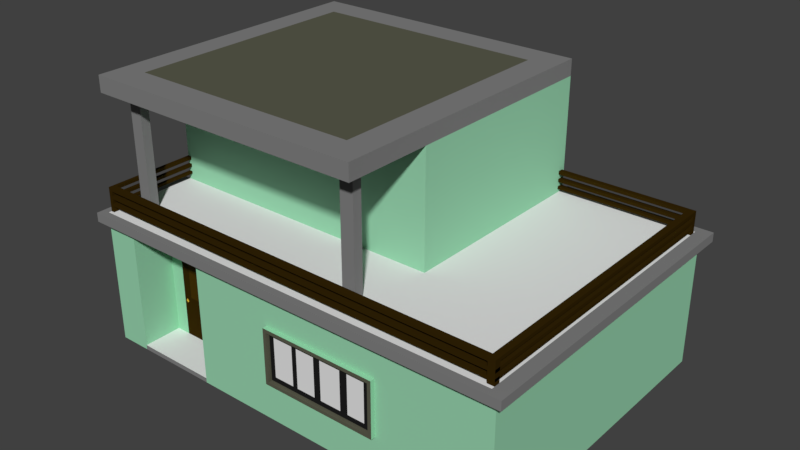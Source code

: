 # Source: building2.blend  (saved by Blender 2.78.0; exported with 4.5.12 LTS)
import bpy
from mathutils import Matrix  # noqa: F401  (used for matrix-valued properties, if any)

bpy.ops.wm.read_factory_settings(use_empty=True)
scene = bpy.context.scene
scene.name = 'Scene'

# ---- collections
col_collection_1 = bpy.data.collections.new('Collection 1'); scene.collection.children.link(col_collection_1)

# ---- materials (node trees are filled in below, after node groups)
mat_building2 = bpy.data.materials.new('Building2')
mat_building2.alpha_threshold = 0.0
mat_building2.use_transparent_shadow = False
mat_building2.diffuse_color = (0.315, 0.6654, 0.4293, 1.0)
mat_building2.roughness = 0.5
mat_building2.specular_intensity = 0.03125
mat_building2.line_color = (0.0, 0.0, 0.0, 1.0)
mat_grey = bpy.data.materials.new('Grey')
mat_grey.alpha_threshold = 0.0
mat_grey.use_transparent_shadow = False
mat_grey.diffuse_color = (0.2203, 0.2203, 0.2203, 1.0)
mat_grey.roughness = 0.5
mat_light_grey = bpy.data.materials.new('Light Grey')
mat_light_grey.alpha_threshold = 0.0
mat_light_grey.use_transparent_shadow = False
mat_light_grey.roughness = 0.5
mat_grey_roof = bpy.data.materials.new('Grey Roof')
mat_grey_roof.alpha_threshold = 0.0
mat_grey_roof.use_transparent_shadow = False
mat_grey_roof.diffuse_color = (0.1057, 0.1065, 0.07316, 1.0)
mat_grey_roof.roughness = 0.5
mat_grey_roof.specular_intensity = 0.0
mat_white = bpy.data.materials.new('White')
mat_white.alpha_threshold = 0.0
mat_white.use_transparent_shadow = False
mat_white.diffuse_color = (0.0331, 0.01764, 0.001821, 1.0)
mat_white.roughness = 0.5
mat_white.specular_intensity = 0.0
mat_black = bpy.data.materials.new('Black')
mat_black.alpha_threshold = 0.0
mat_black.use_transparent_shadow = False
mat_black.diffuse_color = (0.01341, 0.01341, 0.01341, 1.0)
mat_black.roughness = 0.5
mat_black.specular_intensity = 0.0
mat_door2 = bpy.data.materials.new('Door2')
mat_door2.alpha_threshold = 0.0
mat_door2.use_transparent_shadow = False
mat_door2.diffuse_color = (0.05497, 0.0282, 0.002367, 1.0)
mat_door2.roughness = 0.5
mat_door_handle = bpy.data.materials.new('Door handle')
mat_door_handle.alpha_threshold = 0.0
mat_door_handle.use_transparent_shadow = False
mat_door_handle.diffuse_color = (0.8, 0.4429, 0.04321, 1.0)
mat_door_handle.roughness = 0.5

# ---- material node trees

# ---- world
world_world = bpy.data.worlds.new('World'); scene.world = world_world
world_world.color = (0.05088, 0.05088, 0.05088)
world_world.use_sun_shadow = False
world_world.sun_shadow_jitter_overblur = 0.0
world_world.cycles.sampling_method = 'MANUAL'

# ---- meshes
me_cube = bpy.data.meshes.new('Cube')
me_cube.from_pydata([(5.171, 5.246, 0.09484), (5.171, -1.0, 0.09484), (-3.639, -1.0, 0.09484), (-3.639, 5.246, 0.09484), (5.171, 5.246, 2.839), (5.171, -1.0, 2.839), (-3.639, -1.0, 2.839), (-3.639, 5.246, 2.839), (2.284, 5.246, 0.09484), (2.284, -1.0, 0.09484), (2.284, 5.246, 2.839), (2.284, -1.0, 2.839), (5.171, 0.9736, 0.09484), (-3.639, 0.9736, 0.09484), (5.171, 0.9736, 2.839), (-3.639, 0.9736, 2.839), (2.284, 0.9736, 0.09484), (-3.639, 5.246, 5.479), (2.284, 5.246, 5.479), (-3.639, 0.9736, 5.479), (2.284, 0.9736, 5.479), (5.171, 0.9746, 2.839), (2.284, 0.9746, 2.839), (-3.639, 0.9746, 2.839), (-3.639, 0.9736, 5.146), (2.284, 5.246, 5.146), (-3.639, 5.246, 5.146), (2.284, 0.9737, 5.146), (-3.639, 0.9737, 5.146), (2.284, 5.246, 5.298), (-3.639, 0.9736, 5.298), (-3.639, 5.246, 5.298), (2.284, 0.9737, 5.298), (-3.639, 0.9737, 5.298), (2.284, -0.8378, 5.296), (2.284, -0.8377, 5.145), (-3.639, -0.8378, 5.296), (-3.639, -0.8377, 5.145), (1.988, 5.246, 5.479), (1.988, 0.9736, 5.479), (1.988, 0.9737, 5.146), (1.988, 5.246, 5.146), (1.988, 0.9737, 5.298), (1.988, 5.246, 5.298), (1.988, -0.8377, 5.145), (1.988, -0.8378, 5.296), (1.712, 5.246, 5.479), (1.712, 0.9737, 5.146), (1.712, 0.9737, 5.298), (1.712, -0.8377, 5.145), (1.712, -0.8378, 5.296), (1.712, 0.9736, 5.479), (1.712, 5.246, 5.146), (1.712, 5.246, 5.298), (-3.639, -0.4331, 5.145), (-3.639, -0.4332, 5.296), (2.284, -0.4331, 5.145), (2.284, -0.4332, 5.296), (1.988, -0.4331, 5.145), (1.712, -0.4331, 5.145), (-3.639, -0.243, 5.297), (-3.639, -0.243, 5.145), (2.284, -0.243, 5.145), (2.284, -0.243, 5.297), (1.988, -0.243, 5.145), (1.712, -0.243, 5.145), (-3.375, 5.246, 5.479), (-3.375, 0.9737, 5.146), (-3.375, 0.9737, 5.298), (-3.375, -0.8377, 5.145), (-3.375, -0.8378, 5.296), (-3.375, 0.9736, 5.479), (-3.375, 5.246, 5.146), (-3.375, 5.246, 5.298), (-3.375, -0.4331, 5.145), (-3.375, -0.243, 5.145), (-3.111, 0.9736, 5.479), (-3.111, 5.246, 5.146), (-3.111, 5.246, 5.298), (-3.111, 5.246, 5.479), (-3.111, 0.9737, 5.146), (-3.111, 0.9737, 5.298), (-3.111, -0.8377, 5.145), (-3.111, -0.8378, 5.296), (-3.111, -0.4331, 5.145), (-3.111, -0.243, 5.145), (1.988, -0.243, 5.145), (1.988, -0.4331, 5.145), (1.712, -0.243, 5.145), (1.712, -0.4331, 5.145), (-3.111, -0.4331, 5.145), (-3.375, -0.4331, 5.145), (-3.111, -0.243, 5.145), (-3.375, -0.243, 5.145), (1.988, -0.241, 2.515), (1.988, -0.4312, 2.515), (1.712, -0.241, 2.515), (1.712, -0.4312, 2.515), (-3.111, -0.4312, 2.515), (-3.375, -0.4312, 2.515), (-3.111, -0.241, 2.515), (-3.375, -0.241, 2.515), (5.081, 5.246, 0.09484), (5.081, -1.0, 0.09484), (5.081, 5.246, 2.839), (5.081, -1.0, 2.839), (5.081, 0.9736, 0.09484), (5.081, 0.9746, 2.839), (4.944, 5.246, 0.09484), (4.944, -1.0, 0.09484), (4.944, 5.246, 2.839), (4.944, -1.0, 2.839), (4.944, 0.9736, 0.09484), (4.944, 0.9746, 2.839), (4.944, 5.177, 2.839), (5.081, 5.177, 2.839), (5.081, 5.066, 2.839), (4.944, 5.066, 2.839), (4.944, 5.177, 3.283), (5.081, 5.177, 3.283), (5.081, 5.066, 3.283), (4.944, 5.066, 3.283), (5.081, 5.066, 3.215), (4.944, 5.066, 3.215), (4.944, 5.066, 3.12), (5.081, 5.066, 3.12), (5.081, 5.066, 3.058), (4.944, 5.066, 3.058), (5.081, 5.066, 2.962), (4.944, 5.066, 2.962), (5.081, 5.066, 2.909), (4.944, 5.066, 2.909), (5.081, -0.9355, 3.283), (4.944, -0.9355, 3.283), (4.943, -0.9355, 3.215), (5.081, -0.9355, 3.215), (4.944, -0.935, 3.058), (4.944, -0.935, 3.12), (5.081, -0.935, 3.12), (5.081, -0.935, 3.058), (4.944, -0.935, 2.909), (4.944, -0.935, 2.962), (5.081, -0.935, 2.962), (5.081, -0.935, 2.909), (4.943, -0.8166, 3.215), (4.944, -0.8166, 3.283), (5.081, -0.8166, 3.283), (5.081, -0.8166, 3.215), (5.081, -0.9355, 2.827), (4.943, -0.9355, 2.827), (4.943, -0.8166, 2.827), (5.081, -0.8166, 2.827), (4.944, -0.8166, 3.283), (5.081, -0.8166, 3.215), (4.944, -0.8166, 3.215), (5.081, -0.8166, 3.283), (5.081, -0.8168, 3.12), (5.081, -0.8168, 3.058), (4.944, -0.8168, 3.058), (4.944, -0.8168, 3.12), (4.944, -0.8186, 2.909), (4.944, -0.8186, 2.962), (5.081, -0.8186, 2.909), (5.081, -0.8186, 2.962), (4.944, -0.935, 3.058), (4.944, -0.935, 3.12), (4.944, -0.935, 2.909), (4.944, -0.935, 2.962), (4.944, -0.8168, 3.058), (4.944, -0.8186, 2.909), (4.944, -0.8168, 3.12), (4.944, -0.8186, 2.962), (4.905, -0.935, 3.058), (4.905, -0.935, 3.12), (4.905, -0.935, 2.909), (4.905, -0.935, 2.962), (4.905, -0.8168, 3.058), (4.905, -0.8186, 2.909), (4.905, -0.8168, 3.12), (4.905, -0.8186, 2.962), (4.943, -0.9355, 3.215), (4.944, -0.9355, 3.283), (4.943, -0.8166, 3.215), (4.944, -0.8166, 3.283), (4.905, -0.9355, 3.216), (4.906, -0.9355, 3.284), (4.905, -0.8166, 3.216), (4.906, -0.8166, 3.284), (-3.633, -0.935, 3.11), (-3.633, -0.935, 3.173), (-3.633, -0.935, 2.961), (-3.633, -0.935, 3.014), (-3.633, -0.8167, 3.11), (-3.633, -0.8186, 2.961), (-3.633, -0.8167, 3.173), (-3.633, -0.8186, 3.014), (-3.633, -0.9355, 3.268), (-3.632, -0.9355, 3.336), (-3.633, -0.8166, 3.268), (-3.632, -0.8166, 3.336), (-3.56, -0.8166, 3.335), (-3.56, -0.8166, 3.267), (-3.56, -0.8167, 3.11), (-3.56, -0.8167, 3.172), (-3.563, -0.8186, 3.013), (-3.563, -0.8186, 2.961), (-3.633, 1.029, 3.11), (-3.633, 1.029, 3.173), (-3.633, 1.027, 2.961), (-3.633, 1.027, 3.014), (-3.633, 1.029, 3.268), (-3.632, 1.029, 3.336), (-3.563, 1.027, 3.013), (-3.56, 1.029, 3.267), (-3.56, 1.029, 3.172), (-3.56, 1.029, 3.11), (-3.56, 1.029, 3.335), (-3.563, 1.027, 2.961), (-3.56, -0.9355, 3.267), (-3.636, -0.8166, 2.83), (-3.636, -0.9355, 2.83), (-3.562, -0.8166, 2.83), (-3.562, -0.9355, 2.83), (4.944, 5.177, 3.215), (4.944, 5.177, 3.121), (4.944, 5.177, 3.058), (4.944, 5.177, 2.962), (4.944, 5.177, 2.909), (2.135, 5.066, 3.283), (2.135, 5.177, 3.283), (2.135, 5.177, 3.215), (2.135, 5.066, 3.215), (2.135, 5.066, 3.058), (2.135, 5.066, 3.12), (2.135, 5.066, 2.909), (2.135, 5.066, 2.962), (2.135, 5.177, 3.058), (2.135, 5.177, 3.121), (2.135, 5.177, 2.909), (2.135, 5.177, 2.962), (5.171, 5.246, 2.654), (5.171, -1.0, 2.654), (-3.639, -1.0, 2.654), (-3.639, 5.246, 2.654), (2.284, 5.246, 2.654), (2.284, -1.0, 2.654), (-3.639, 0.9736, 2.654), (5.171, 0.9736, 2.654), (5.081, -1.0, 2.654), (5.081, 5.246, 2.654), (4.944, -1.0, 2.654), (4.944, 5.246, 2.654), (5.171, 5.246, 2.654), (5.171, 5.246, 2.839), (5.171, -1.0, 2.654), (5.171, -1.0, 2.839), (-3.639, -1.0, 2.654), (-3.639, -1.0, 2.839), (5.171, 0.9736, 2.839), (2.284, -1.0, 2.839), (4.944, 5.246, 2.839), (2.284, 5.246, 2.839), (4.944, -1.0, 2.839), (2.284, 5.246, 2.654), (-3.639, 0.9736, 2.839), (5.081, 5.246, 2.839), (5.081, -1.0, 2.839), (5.081, 5.246, 2.654), (4.944, 5.246, 2.654), (2.284, -1.0, 2.654), (-3.639, 0.9736, 2.654), (5.171, 0.9736, 2.654), (5.081, -1.0, 2.654), (4.944, -1.0, 2.654), (5.171, -1.0, 2.654), (5.171, -1.0, 2.839), (-3.639, -1.0, 2.654), (-3.639, -1.0, 2.839), (2.284, -1.0, 2.839), (4.944, -1.0, 2.839), (5.081, -1.0, 2.839), (2.284, -1.0, 2.654), (5.081, -1.0, 2.654), (4.944, -1.0, 2.654), (5.171, -1.15, 2.654), (5.171, -1.15, 2.839), (-3.639, -1.15, 2.654), (-3.639, -1.15, 2.839), (2.284, -1.15, 2.839), (4.944, -1.15, 2.839), (5.081, -1.15, 2.839), (2.284, -1.15, 2.654), (5.081, -1.15, 2.654), (4.944, -1.15, 2.654), (-3.794, -1.0, 2.654), (-3.794, -1.0, 2.839), (-3.794, -1.15, 2.839), (-3.794, -1.15, 2.654), (-3.639, -1.0, 2.654), (-3.639, -1.0, 2.839), (-3.639, 0.9736, 2.839), (-3.639, 0.9736, 2.654), (-3.794, -1.0, 2.654), (-3.794, -1.0, 2.839), (-3.794, 0.9736, 2.839), (-3.794, 0.9736, 2.654), (-3.794, -1.0, 2.654), (-3.794, -1.0, 2.839), (-3.794, 0.9736, 2.839), (-3.794, 0.9736, 2.654), (5.353, 5.246, 2.654), (5.353, 5.246, 2.839), (5.353, -1.0, 2.654), (5.353, -1.0, 2.839), (5.353, 0.9736, 2.839), (5.353, 0.9736, 2.654), (5.353, -1.0, 2.654), (5.353, -1.0, 2.839), (5.353, -1.15, 2.654), (5.353, -1.15, 2.839), (5.171, 5.43, 2.654), (5.171, 5.43, 2.839), (4.944, 5.43, 2.839), (2.284, 5.43, 2.839), (2.284, 5.43, 2.654), (5.081, 5.43, 2.839), (5.081, 5.43, 2.654), (4.944, 5.43, 2.654), (5.353, 5.43, 2.654), (5.353, 5.43, 2.839), (-2.97, 5.246, 0.09484), (-2.97, -0.1949, 0.09484), (-2.97, -1.0, 2.839), (-2.97, 0.9736, 0.09484), (-2.97, 5.246, 2.654), (-2.97, -0.1949, 2.654), (-2.97, -1.0, 2.839), (-2.97, -1.0, 2.654), (-2.97, -1.0, 2.839), (-2.97, -1.0, 2.654), (-2.97, -1.15, 2.839), (-2.97, -1.15, 2.654), (-1.248, 5.246, 0.09484), (-1.248, -0.1949, 0.09484), (-1.248, -1.0, 2.839), (-1.248, 0.9736, 0.09484), (-1.248, 5.246, 2.654), (-1.248, -0.1949, 2.654), (-1.248, -1.0, 2.839), (-1.248, -1.0, 2.654), (-1.248, -1.0, 2.839), (-1.248, -1.0, 2.654), (-1.248, -1.15, 2.839), (-1.248, -1.15, 2.654), (-1.248, -1.0, 0.09484), (-2.97, -1.0, 0.09484), (-1.248, -1.0, 2.654), (-2.97, -1.0, 2.654), (2.284, -1.0, 2.285), (-3.639, 0.9736, 2.285), (5.171, 0.9736, 2.285), (5.081, -1.0, 2.285), (4.944, -1.0, 2.285), (5.171, 5.246, 2.285), (5.171, -1.0, 2.285), (-3.639, -1.0, 2.285), (-3.639, 5.246, 2.285), (2.284, 5.246, 2.285), (5.081, 5.246, 2.285), (4.944, 5.246, 2.285), (-2.97, -1.0, 2.285), (-2.97, 5.246, 2.285), (-1.248, 5.246, 2.285), (-1.248, -1.0, 2.285), (-2.97, -0.1949, 2.285), (-1.248, -0.1949, 2.285), (-2.669, 5.246, 0.09484), (-2.669, -1.0, 0.09484), (-2.669, -1.0, 2.839), (-2.669, 0.9736, 0.09484), (-2.669, 5.246, 2.654), (-2.669, -1.0, 2.654), (-2.669, -1.0, 2.839), (-2.669, -1.0, 2.654), (-2.669, -1.0, 2.839), (-2.669, -1.0, 2.654), (-2.669, -1.15, 2.839), (-2.669, -1.15, 2.654), (-2.669, -0.1949, 0.09484), (-2.669, -0.1949, 2.654), (-2.669, 5.246, 2.285), (-2.669, -0.1949, 2.285), (-1.535, 5.246, 0.09484), (-1.535, -1.0, 0.09484), (-1.535, -1.0, 2.839), (-1.535, 0.9736, 0.09484), (-1.535, 5.246, 2.654), (-1.535, -1.0, 2.654), (-1.535, -1.0, 2.839), (-1.535, -1.0, 2.654), (-1.535, -1.0, 2.839), (-1.535, -1.0, 2.654), (-1.535, -1.15, 2.839), (-1.535, -1.15, 2.654), (-1.535, -0.1949, 0.09484), (-1.535, -0.1949, 2.654), (-1.535, 5.246, 2.285), (-1.535, -0.1949, 2.285), (-3.639, 4.666, 0.09484), (-3.639, 4.666, 2.839), (2.284, 4.666, 0.09484), (5.171, 4.666, 0.09484), (5.171, 4.666, 2.839), (-3.639, 4.666, 5.479), (2.284, 4.666, 5.479), (2.284, 4.666, 5.146), (-3.639, 4.666, 5.146), (2.284, 4.666, 5.298), (-3.639, 4.666, 5.298), (1.988, 4.666, 5.479), (1.712, 4.666, 5.479), (-3.375, 4.666, 5.479), (-3.111, 4.666, 5.479), (5.081, 4.666, 0.09484), (4.944, 4.666, 0.09484), (5.171, 4.666, 2.654), (-3.639, 4.666, 2.654), (5.171, 4.666, 2.839), (5.171, 4.666, 2.654), (5.353, 4.666, 2.839), (5.353, 4.666, 2.654), (-2.97, 4.666, 0.09484), (-1.248, 4.666, 0.09484), (-3.639, 4.666, 2.285), (5.171, 4.666, 2.285), (-2.669, 4.666, 0.09484), (-1.535, 4.666, 0.09484), (-3.375, 0.9735, 5.48), (-3.639, 0.9735, 5.48), (-3.375, -0.8379, 5.479), (-3.639, -0.8379, 5.479), (-3.639, -0.2432, 5.479), (2.284, -0.4333, 5.479), (2.284, -0.8379, 5.479), (2.284, 0.9735, 5.48), (1.988, 0.9735, 5.48), (1.988, -0.8379, 5.479), (1.988, -0.4333, 5.479), (1.712, 0.9735, 5.48), (1.712, -0.8379, 5.479), (1.712, -0.4333, 5.479), (-3.639, -0.4333, 5.479), (2.284, -0.2432, 5.479), (1.988, -0.2432, 5.479), (1.712, -0.2432, 5.479), (-3.111, -0.4333, 5.479), (-3.111, -0.2432, 5.479), (-3.111, 0.9735, 5.48), (-3.111, -0.8379, 5.479), (-3.375, -0.4333, 5.479), (-3.375, -0.2432, 5.479), (-2.669, -1.0, 0.188), (-2.97, -1.0, 0.188), (-2.669, -0.1949, 0.188), (-2.97, -0.1949, 0.188), (-1.248, -1.0, 0.188), (-1.248, -0.1949, 0.188), (-1.535, -1.0, 0.188), (-1.535, 0.9736, 0.188), (-2.669, 0.9736, 0.188), (-1.535, -0.1949, 0.188), (2.284, -1.0, 2.018), (-3.639, 0.9736, 2.018), (5.171, 0.9736, 2.018), (5.081, -1.0, 2.018), (4.944, -1.0, 2.018), (-2.97, -1.0, 2.018), (-1.248, -1.0, 2.018), (-2.97, -0.1949, 2.018), (-1.248, -0.1949, 2.018), (5.171, 5.246, 2.018), (5.171, -1.0, 2.018), (-3.639, -1.0, 2.018), (-3.639, 5.246, 2.018), (2.284, 5.246, 2.018), (5.081, 5.246, 2.018), (4.944, 5.246, 2.018), (-2.97, 5.246, 2.018), (-1.248, 5.246, 2.018), (-2.669, -0.1949, 2.018), (-2.669, 5.246, 2.018), (-1.535, 5.246, 2.018), (-1.535, -0.1949, 2.018), (5.171, 4.666, 2.018), (-3.639, 4.666, 2.018), (0.4711, 5.246, 0.09484), (0.4711, -1.0, 0.09484), (0.4711, -1.0, 2.839), (0.4711, 0.9736, 0.09484), (0.4711, 5.246, 2.654), (0.4711, -1.0, 2.654), (0.4711, -1.0, 2.839), (0.4711, -1.0, 2.654), (0.4711, -1.0, 2.839), (0.4711, -1.0, 2.654), (0.4711, -1.15, 2.839), (0.4711, -1.15, 2.654), (0.4711, -1.0, 2.285), (0.4711, 5.246, 2.285), (0.4711, 4.666, 0.09484), (0.4711, -1.0, 2.018), (0.4711, 5.246, 2.018), (2.871, 5.246, 0.09484), (2.871, -1.0, 0.09484), (2.871, 5.246, 2.839), (2.871, -1.0, 2.839), (2.871, 0.9736, 0.09484), (2.871, 0.9746, 2.839), (2.871, -1.0, 2.654), (2.871, 5.246, 2.654), (2.871, 5.246, 2.839), (2.871, -1.0, 2.839), (2.871, -1.0, 2.654), (2.871, 5.246, 2.654), (2.871, -1.0, 2.839), (2.871, -1.0, 2.654), (2.871, -1.15, 2.839), (2.871, -1.15, 2.654), (2.871, 5.43, 2.839), (2.871, 5.43, 2.654), (2.871, -1.0, 2.285), (2.871, 5.246, 2.285), (2.871, 4.666, 0.09484), (2.871, -1.0, 2.018), (2.871, 5.246, 2.018), (2.284, -1.0, 0.8828), (-3.639, 0.9736, 0.8828), (5.171, 0.9736, 0.8828), (5.081, -1.0, 0.8828), (4.944, -1.0, 0.8828), (-2.97, -1.0, 0.8828), (-1.248, -1.0, 0.8828), (-2.97, -0.1949, 0.8828), (-1.248, -0.1949, 0.8828), (-2.669, -0.1949, 0.8828), (-1.535, -0.1949, 0.8828), (5.171, 4.666, 0.8828), (-3.639, 4.666, 0.8828), (5.171, 5.246, 0.8828), (5.171, -1.0, 0.8828), (-3.639, -1.0, 0.8828), (-3.639, 5.246, 0.8828), (2.284, 5.246, 0.8828), (5.081, 5.246, 0.8828), (4.944, 5.246, 0.8828), (-2.97, 5.246, 0.8828), (-1.248, 5.246, 0.8828), (-2.669, 5.246, 0.8828), (-1.535, 5.246, 0.8828), (0.4711, -1.0, 0.8828), (0.4711, 5.246, 0.8828), (2.871, -1.0, 0.8828), (2.871, 5.246, 0.8828), (0.4711, -1.0, 1.946), (2.284, -1.0, 1.946), (2.871, -1.0, 1.946), (2.795, -1.0, 0.8828), (2.795, -1.0, 2.018), (2.795, -1.0, 1.946), (2.795, -1.0, 0.9466), (0.4711, -1.0, 0.9466), (2.284, -1.0, 0.9466), (2.871, -1.0, 0.9466), (0.5329, -1.0, 2.018), (0.5329, -1.0, 0.9466), (0.5329, -1.0, 1.946), (0.5329, -1.0, 0.8828), (2.795, -1.088, 2.018), (2.284, -1.088, 2.018), (0.5329, -1.088, 2.018), (0.4711, -1.088, 2.018), (2.284, -1.088, 0.9466), (2.284, -1.088, 0.8828), (0.4711, -1.088, 0.9466), (0.4711, -1.088, 0.8828), (2.871, -1.088, 0.9466), (2.871, -1.088, 0.8828), (0.5329, -1.088, 0.8828), (2.795, -1.088, 0.8828), (0.4711, -1.088, 1.946), (2.284, -1.088, 1.946), (2.871, -1.088, 2.018), (2.871, -1.088, 1.946), (0.5329, -1.088, 1.946), (2.795, -1.088, 1.946), (2.795, -1.088, 0.9466), (0.5329, -1.088, 0.9466), (2.284, -1.0, 1.847), (0.5329, -1.0, 1.847), (2.795, -1.0, 1.847), (2.284, -1.0, 1.046), (0.5329, -1.0, 1.046), (2.795, -1.0, 1.046), (0.6318, -1.0, 1.847), (0.6318, -1.0, 1.046), (0.6318, -1.0, 0.9466), (0.6318, -1.0, 1.946), (1.05, -1.0, 1.847), (1.05, -1.0, 1.046), (1.153, -1.0, 1.847), (1.153, -1.0, 1.046), (1.546, -1.0, 1.847), (1.546, -1.0, 1.046), (1.687, -1.0, 1.847), (1.687, -1.0, 1.046), (2.126, -1.0, 1.847), (2.126, -1.0, 1.046), (2.647, -1.0, 1.046), (2.647, -1.0, 1.847), (-2.543, -0.1949, 2.018), (-2.543, -0.1949, 0.8828), (-2.64, -0.1949, 0.9566), (-2.603, -0.1949, 1.007), (-2.562, -0.1949, 0.9601), (-2.598, -0.1949, 0.9183), (-1.691, -0.1949, 0.8828), (-1.691, -0.1949, 2.018), (-2.487, -0.1949, 1.937), (-1.747, -0.1949, 1.937), (-2.487, -0.1949, 1.06), (-1.747, -0.1949, 1.06), (-2.184, -0.1949, 1.937), (-2.184, -0.1949, 1.06), (-2.063, -0.1949, 1.937), (-2.063, -0.1949, 1.06)], [], [(333, 355, 2, 13), (244, 10, 261, 263), (6, 15, 264, 257), (426, 409, 7, 243), (555, 330, 3, 551), (562, 512, 8, 552), (14, 5, 255, 258), (516, 513, 9, 16), (532, 516, 16, 410), (249, 251, 268, 267), (515, 11, 259, 521), (431, 333, 13, 408), (421, 413, 19, 71), (418, 30, 19, 413), (73, 31, 17, 66), (107, 105, 5, 21), (23, 22, 10, 7), (6, 332, 378, 394, 344, 497, 11, 22, 23), (104, 115, 116, 107, 21, 4), (417, 414, 20, 32), (42, 32, 20, 39), (23, 22, 27, 40, 47, 80, 67, 28), (10, 25, 415, 27, 22), (10, 7, 26, 72, 77, 52, 41, 25), (409, 15, 24, 416), (55, 54, 37, 36), (415, 417, 32, 27), (72, 26, 31, 73), (416, 24, 30, 418), (44, 35, 34, 45), (58, 56, 35, 44), (56, 57, 34, 35), (70, 83, 458, 439), (34, 57, 442, 443), (59, 58, 44, 49), (49, 44, 45, 50), (25, 41, 43, 29), (48, 42, 39, 51), (29, 43, 38, 18), (414, 419, 39, 20), (81, 48, 51, 76), (82, 49, 50, 83), (84, 59, 49, 82), (83, 50, 449, 458), (41, 52, 53, 43), (43, 53, 46, 38), (419, 420, 51, 39), (81, 68, 437, 457), (85, 65, 59, 84), (75, 85, 92, 93), (63, 32, 444, 452), (33, 60, 441, 438), (62, 63, 57, 56), (64, 62, 56, 58), (60, 61, 54, 55), (33, 28, 61, 60), (40, 27, 62, 64), (27, 32, 63, 62), (50, 45, 446, 449), (32, 42, 445, 444), (47, 40, 64, 65), (80, 47, 65, 85), (57, 63, 452, 442), (28, 67, 75, 61), (48, 81, 457, 448), (68, 33, 438, 437), (61, 75, 74, 54), (54, 74, 69, 37), (37, 69, 70, 36), (33, 68, 71, 19), (36, 70, 439, 440), (77, 72, 73, 78), (78, 73, 66, 79), (422, 421, 71, 76), (420, 422, 76, 51), (53, 78, 79, 46), (52, 77, 78, 53), (42, 48, 448, 445), (60, 55, 451, 441), (55, 36, 440, 451), (67, 80, 85, 75), (74, 75, 93, 91), (74, 84, 82, 69), (69, 82, 83, 70), (68, 81, 76, 71), (86, 87, 95, 94), (87, 89, 97, 95), (58, 59, 89, 87), (85, 84, 90, 92), (59, 65, 88, 89), (84, 74, 91, 90), (65, 64, 86, 88), (64, 58, 87, 86), (96, 94, 95, 97), (101, 100, 98, 99), (92, 90, 98, 100), (93, 92, 100, 101), (88, 86, 94, 96), (89, 88, 96, 97), (91, 93, 101, 99), (90, 91, 99, 98), (110, 114, 115, 104), (113, 111, 105, 107), (411, 12, 106, 423), (12, 1, 103, 106), (519, 244, 263, 523), (548, 0, 102, 553), (517, 515, 111, 113), (514, 517, 113, 117, 114, 110), (423, 106, 112, 424), (106, 103, 109, 112), (412, 14, 258, 427), (553, 102, 108, 554), (119, 118, 121, 120), (116, 115, 119, 120, 122, 125, 126, 128, 130), (116, 117, 113, 107), (115, 114, 227, 226, 225, 224, 223, 118, 119), (114, 117, 131, 227), (117, 116, 130, 131), (161, 160, 169, 171), (124, 125, 122, 123), (157, 156, 138, 139), (129, 128, 126, 127), (133, 145, 183, 181), (134, 135, 132, 133), (136, 139, 138, 137), (140, 143, 142, 141), (158, 136, 164, 168), (147, 146, 132, 135), (160, 162, 143, 140), (163, 161, 141, 142), (158, 157, 139, 136), (156, 159, 137, 138), (162, 163, 142, 143), (146, 145, 133, 132), (147, 135, 148, 151), (154, 153, 147, 144), (155, 152, 145, 146), (153, 155, 146, 147), (152, 154, 144, 145), (150, 151, 148, 149), (135, 134, 149, 148), (134, 144, 150, 149), (144, 147, 151, 150), (121, 123, 154, 152), (122, 120, 155, 153), (120, 121, 152, 155), (123, 122, 153, 154), (125, 124, 159, 156), (127, 126, 157, 158), (126, 125, 156, 157), (124, 127, 158, 159), (130, 128, 163, 162), (128, 129, 161, 163), (131, 130, 162, 160), (129, 131, 160, 161), (170, 168, 176, 178), (171, 169, 177, 179), (140, 141, 167, 166), (136, 137, 165, 164), (141, 161, 171, 167), (159, 158, 168, 170), (137, 159, 170, 165), (160, 140, 166, 169), (187, 186, 201, 200), (177, 174, 190, 193, 205), (169, 166, 174, 177), (166, 167, 175, 174), (167, 171, 179, 175), (165, 170, 178, 173), (168, 164, 172, 176), (164, 165, 173, 172), (181, 183, 187, 185), (134, 133, 181, 180), (144, 134, 180, 182), (145, 144, 182, 183), (175, 179, 204, 195, 191), (180, 181, 185, 184), (183, 182, 186, 187), (182, 180, 184, 186), (194, 192, 188, 189), (195, 193, 190, 191), (199, 198, 196, 197), (172, 173, 189, 188), (179, 177, 205, 204), (184, 185, 197, 196, 218), (173, 178, 203, 194, 189), (174, 175, 191, 190), (186, 184, 218, 201), (178, 176, 202, 203), (176, 172, 188, 192, 202), (185, 187, 200, 199, 197), (216, 213, 210, 211), (194, 203, 214, 207), (192, 194, 207, 206), (204, 205, 217, 212), (214, 215, 206, 207), (212, 217, 208, 209), (203, 202, 215, 214), (195, 204, 212, 209), (200, 201, 213, 216), (201, 198, 210, 213), (202, 192, 206, 215), (193, 195, 209, 208), (199, 200, 216, 211), (205, 193, 208, 217), (198, 199, 211, 210), (221, 222, 220, 219), (201, 218, 222, 221), (218, 196, 220, 222), (196, 198, 219, 220), (198, 201, 221, 219), (230, 231, 228, 229), (227, 131, 234, 238), (224, 124, 123, 223), (224, 225, 236, 237), (226, 129, 127, 225), (121, 118, 229, 228), (236, 232, 233, 237), (238, 234, 235, 239), (123, 121, 228, 231), (226, 227, 238, 239), (127, 124, 233, 232), (131, 129, 235, 234), (124, 224, 237, 233), (129, 226, 239, 235), (223, 123, 231, 230), (118, 223, 230, 229), (225, 127, 232, 236), (5, 105, 266, 255), (361, 248, 250, 362), (514, 110, 260, 520), (364, 241, 248, 361), (434, 425, 247, 360), (365, 242, 246, 359), (530, 518, 245, 358), (518, 250, 273, 522), (10, 244, 499, 346, 396, 380, 334, 243, 7), (433, 426, 243, 366), (370, 357, 242, 365), (360, 247, 241, 364), (254, 271, 315, 312), (522, 273, 283, 525), (521, 259, 278, 524), (264, 270, 301, 300), (285, 284, 318, 319), (257, 256, 276, 277), (502, 269, 281, 504), (265, 253, 321, 325), (260, 265, 325, 322), (252, 267, 326, 320), (250, 248, 272, 273), (15, 246, 270, 264), (240, 249, 267, 252), (332, 6, 257, 336), (110, 104, 265, 260), (500, 245, 269, 502), (248, 241, 254, 272), (105, 111, 262, 266), (241, 247, 271, 254), (425, 240, 252, 428), (246, 242, 256, 270), (104, 4, 253, 265), (282, 274, 284, 292), (524, 278, 288, 526), (283, 282, 292, 293), (338, 277, 287, 340), (272, 254, 274, 282), (266, 262, 279, 280), (336, 257, 277, 338), (255, 266, 280, 275), (254, 255, 275, 274), (273, 272, 282, 283), (341, 340, 287, 286), (527, 526, 288, 291), (284, 285, 290, 292), (292, 290, 289, 293), (275, 285, 319, 317), (275, 280, 290, 285), (525, 283, 293, 527), (286, 287, 296, 297), (280, 279, 289, 290), (504, 281, 291, 506), (295, 294, 297, 296), (287, 277, 295, 296), (276, 286, 297, 294), (277, 276, 294, 295), (300, 301, 305, 304), (270, 256, 298, 301), (256, 257, 299, 298), (257, 264, 300, 299), (305, 302, 306, 309), (298, 299, 303, 302), (301, 298, 302, 305), (299, 300, 304, 303), (306, 307, 308, 309), (303, 304, 308, 307), (304, 305, 309, 308), (302, 303, 307, 306), (315, 314, 313, 312), (430, 429, 314, 315), (316, 317, 319, 318), (258, 255, 313, 314), (274, 275, 317, 316), (310, 252, 320, 328), (284, 274, 316, 318), (255, 254, 312, 313), (428, 252, 310, 430), (427, 258, 314, 429), (325, 326, 327, 322), (321, 320, 326, 325), (528, 529, 324, 323), (320, 321, 329, 328), (263, 261, 323, 324), (311, 310, 328, 329), (267, 268, 327, 326), (523, 263, 324, 529), (253, 311, 329, 321), (520, 260, 322, 528), (276, 339, 341, 286), (387, 386, 340, 341), (382, 336, 338, 384), (384, 338, 340, 386), (242, 357, 337, 256), (378, 332, 336, 382), (256, 337, 339, 276), (391, 389, 335, 374), (435, 379, 333, 431), (557, 376, 330, 555), (379, 377, 355, 333), (498, 496, 354, 345), (560, 495, 342, 556), (509, 498, 345, 432), (507, 500, 356, 373), (497, 344, 348, 501), (503, 350, 352, 505), (501, 348, 350, 503), (506, 505, 352, 353), (401, 351, 353, 403), (397, 356, 349, 399), (399, 349, 351, 401), (377, 388, 463, 461), (405, 347, 356, 397), (374, 335, 357, 370), (543, 343, 354, 541), (347, 375, 373, 356), (478, 374, 370, 476), (510, 507, 373, 477), (499, 508, 372, 346), (380, 390, 371, 334), (489, 391, 374, 478), (473, 360, 364, 481), (476, 370, 365, 482), (494, 433, 366, 483), (533, 530, 358, 471, 567), (482, 365, 359, 472), (493, 434, 360, 473), (481, 364, 361, 474), (474, 361, 362, 475), (249, 368, 369, 251), (240, 363, 368, 249), (519, 531, 367, 244), (334, 371, 366, 243), (492, 407, 391, 489, 619, 626), (396, 406, 390, 380), (335, 389, 381, 357), (404, 388, 377, 393), (337, 383, 385, 339), (357, 381, 383, 337), (339, 385, 387, 341), (331, 355, 462, 464), (558, 392, 376, 557), (436, 395, 379, 435), (407, 405, 389, 391), (394, 378, 382, 398), (400, 384, 386, 402), (398, 382, 384, 400), (403, 402, 386, 387), (353, 352, 402, 403), (348, 398, 400, 350), (350, 400, 402, 352), (344, 394, 398, 348), (375, 347, 405, 407), (432, 345, 395, 436), (556, 342, 392, 558), (345, 354, 393, 395), (393, 354, 465, 467), (346, 372, 406, 396), (479, 375, 407, 492), (389, 405, 397, 381), (383, 399, 401, 385), (381, 397, 399, 383), (385, 401, 403, 387), (342, 432, 436, 392), (392, 436, 435, 376), (480, 363, 434, 493), (472, 359, 433, 494), (495, 509, 432, 342), (376, 435, 431, 330), (253, 427, 429, 311), (271, 428, 430, 315), (310, 311, 429, 430), (247, 425, 428, 271), (359, 246, 426, 433), (363, 240, 425, 434), (4, 412, 427, 253), (102, 423, 424, 108), (0, 411, 423, 102), (46, 79, 422, 420), (79, 66, 421, 422), (38, 46, 420, 419), (18, 38, 419, 414), (26, 416, 418, 31), (25, 29, 417, 415), (7, 409, 416, 26), (29, 18, 414, 417), (31, 418, 413, 17), (66, 17, 413, 421), (330, 431, 408, 3), (512, 532, 410, 8), (246, 15, 409, 426), (459, 451, 440, 439), (442, 447, 446, 443), (447, 450, 449, 446), (453, 454, 450, 447), (452, 453, 447, 442), (460, 441, 451, 459), (437, 438, 441, 460), (444, 445, 453, 452), (445, 448, 454, 453), (457, 437, 460, 456), (456, 460, 459, 455), (455, 459, 439, 458), (450, 455, 458, 449), (454, 456, 455, 450), (448, 457, 456, 454), (45, 34, 443, 446), (463, 464, 462, 461), (468, 467, 461, 469), (466, 470, 467, 465), (343, 404, 470, 466), (377, 379, 469, 461), (355, 377, 461, 462), (395, 393, 467, 468), (379, 395, 468, 469), (388, 331, 464, 463), (404, 393, 467, 470), (354, 343, 466, 465), (393, 377, 461, 467), (536, 472, 494, 547), (548, 480, 493, 546), (543, 479, 492, 545), (372, 488, 491, 406), (406, 491, 490, 390), (545, 492, 626, 628, 630, 625), (538, 474, 475, 539), (549, 481, 474, 538), (546, 493, 473, 537), (550, 482, 472, 536), (567, 471, 578, 577), (547, 494, 483, 551), (540, 476, 482, 550), (537, 473, 481, 549), (544, 489, 478, 542), (559, 570, 563, 510, 477, 541), (542, 478, 476, 540), (375, 479, 477, 373), (508, 511, 488, 372), (390, 490, 487, 371), (368, 485, 486, 369), (363, 480, 485, 368), (531, 534, 484, 367), (371, 487, 483, 366), (367, 484, 511, 508), (574, 601, 598, 575, 593, 596), (8, 410, 509, 495), (244, 367, 508, 499), (471, 358, 507, 510, 573), (291, 288, 505, 506), (259, 501, 503, 278), (278, 503, 505, 288), (11, 497, 501, 259), (358, 245, 500, 507), (410, 16, 498, 509), (552, 8, 495, 560), (16, 9, 496, 498), (351, 504, 506, 353), (356, 500, 502, 349), (349, 502, 504, 351), (369, 486, 534, 531), (539, 475, 533, 565, 572, 561), (108, 424, 532, 512), (251, 369, 531, 519), (475, 362, 530, 533), (261, 520, 528, 323), (268, 523, 529, 327), (322, 327, 529, 528), (281, 525, 527, 291), (293, 289, 526, 527), (279, 524, 526, 289), (262, 521, 524, 279), (269, 522, 525, 281), (245, 518, 522, 269), (362, 250, 518, 530), (10, 514, 520, 261), (10, 22, 517, 514), (22, 11, 515, 517), (251, 519, 523, 268), (111, 515, 521, 262), (424, 112, 516, 532), (112, 109, 513, 516), (554, 108, 512, 562), (486, 554, 562, 534), (109, 539, 561, 513), (484, 552, 560, 511), (9, 535, 576, 559, 496), (331, 542, 540, 355), (496, 559, 541, 354), (388, 544, 542, 331), (12, 537, 549, 1), (355, 540, 550, 2), (408, 547, 551, 3), (513, 561, 566, 535, 9), (2, 550, 536, 13), (411, 546, 537, 12), (1, 549, 538, 103), (103, 538, 539, 109), (404, 545, 625, 620, 544, 388), (343, 543, 545, 404), (0, 548, 546, 411), (13, 536, 547, 408), (488, 556, 558, 491), (491, 558, 557, 490), (479, 543, 541, 477), (511, 560, 556, 488), (490, 557, 555, 487), (485, 553, 554, 486), (480, 548, 553, 485), (534, 562, 552, 484), (487, 555, 551, 483), (586, 585, 595, 588), (533, 567, 577, 591), (573, 510, 580, 579), (572, 565, 592, 585), (566, 561, 586, 588), (570, 559, 584, 583), (559, 576, 587, 584), (571, 569, 602, 617, 600), (535, 566, 588, 582), (575, 598, 603, 606), (563, 570, 583, 589), (582, 581, 596, 587), (589, 593, 579, 580), (590, 594, 577, 578), (577, 594, 592, 591), (588, 595, 581, 582), (583, 596, 593, 589), (595, 585, 592, 594), (579, 593, 590, 578), (587, 596, 583, 584), (561, 572, 585, 586), (564, 568, 594, 590), (576, 535, 582, 587), (510, 563, 589, 580), (569, 571, 581, 595), (565, 533, 591, 592), (471, 573, 579, 578), (568, 599, 602, 569, 595, 594), (575, 606, 564, 590, 593), (571, 605, 574, 596, 581), (597, 615, 616, 600), (597, 618, 599, 568, 564), (600, 617, 618, 597), (600, 616, 614, 612, 610, 608, 604, 605, 571), (606, 603, 607, 609, 611, 613, 615, 597, 564), (605, 604, 601, 574), (604, 603, 598, 601), (608, 607, 603, 604), (610, 609, 607, 608), (612, 611, 609, 610), (614, 613, 611, 612), (616, 615, 613, 614), (618, 617, 602, 599), (620, 623, 624, 621, 544), (544, 621, 622, 623, 620, 629, 627, 619, 489), (623, 622, 621, 624), (625, 630, 634, 632, 629, 620), (627, 631, 633, 628, 626, 619), (629, 632, 631, 627), (631, 632, 634, 633), (633, 634, 630, 628)])
me_cube.polygons.foreach_set('material_index', [0, 0, 0, 0, 0, 0, 0, 0, 0, 0, 0, 0, 1, 1, 1, 1, 0, 2, 1, 1, 1, 0, 0, 0, 0, 1, 1, 1, 1, 1, 3, 1, 1, 1, 3, 1, 1, 1, 1, 1, 3, 1, 3, 1, 1, 1, 1, 1, 3, 0, 1, 1, 1, 3, 1, 1, 3, 1, 1, 1, 3, 3, 1, 3, 3, 1, 3, 3, 1, 1, 1, 1, 1, 1, 3, 1, 1, 1, 1, 1, 3, 0, 3, 1, 1, 1, 1, 0, 0, 0, 0, 0, 0, 0, 0, 1, 1, 1, 1, 1, 1, 2, 2, 0, 0, 0, 0, 2, 2, 0, 0, 0, 0, 4, 4, 2, 4, 4, 4, 0, 4, 4, 4, 0, 4, 0, 0, 0, 4, 0, 0, 0, 0, 4, 4, 4, 0, 0, 0, 0, 0, 4, 4, 4, 4, 4, 4, 4, 4, 4, 4, 4, 4, 4, 4, 4, 4, 4, 0, 0, 0, 0, 0, 0, 4, 4, 4, 4, 4, 4, 4, 4, 4, 0, 0, 0, 4, 4, 4, 4, 0, 0, 4, 4, 4, 4, 4, 4, 4, 4, 4, 4, 0, 4, 4, 4, 0, 0, 4, 4, 4, 4, 4, 4, 4, 4, 4, 0, 4, 4, 4, 4, 0, 4, 4, 4, 4, 4, 0, 0, 4, 4, 4, 4, 4, 4, 4, 4, 4, 0, 0, 0, 0, 0, 0, 0, 0, 0, 0, 0, 0, 1, 0, 0, 1, 1, 1, 0, 1, 1, 1, 0, 1, 0, 0, 0, 0, 0, 0, 0, 0, 1, 0, 1, 1, 1, 1, 0, 0, 0, 0, 0, 0, 1, 1, 1, 1, 1, 1, 1, 1, 1, 1, 1, 1, 1, 1, 1, 0, 1, 0, 1, 1, 1, 1, 1, 0, 0, 1, 1, 1, 1, 1, 0, 1, 1, 0, 1, 1, 1, 1, 1, 1, 1, 1, 1, 1, 1, 1, 1, 1, 0, 1, 1, 0, 1, 0, 0, 0, 0, 0, 0, 0, 0, 0, 1, 0, 1, 1, 0, 0, 0, 0, 0, 0, 0, 0, 0, 0, 0, 0, 0, 0, 0, 0, 0, 0, 0, 0, 0, 0, 0, 0, 0, 0, 0, 0, 0, 0, 1, 0, 0, 0, 0, 0, 1, 0, 1, 1, 0, 1, 0, 0, 0, 0, 0, 1, 0, 0, 0, 0, 0, 1, 0, 0, 0, 0, 0, 0, 1, 1, 1, 0, 0, 0, 0, 0, 0, 1, 1, 1, 1, 1, 1, 0, 1, 1, 1, 0, 0, 0, 1, 1, 1, 1, 1, 1, 1, 1, 1, 1, 1, 1, 1, 1, 3, 1, 2, 2, 2, 0, 0, 1, 0, 0, 0, 0, 0, 1, 0, 0, 0, 0, 0, 4, 0, 0, 0, 0, 0, 0, 0, 0, 0, 0, 0, 0, 0, 0, 0, 0, 0, 0, 0, 3, 0, 0, 0, 1, 0, 1, 0, 0, 0, 0, 0, 1, 0, 0, 0, 0, 0, 0, 0, 1, 1, 1, 1, 1, 1, 0, 0, 0, 0, 0, 2, 2, 0, 0, 0, 0, 0, 0, 0, 0, 0, 0, 0, 0, 0, 0, 0, 0, 0, 0, 0, 0, 4, 0, 0, 0, 0, 0, 0, 0, 0, 0, 0, 0, 0, 3, 0, 0, 0, 0, 0, 0, 5, 0, 5, 0, 3, 3, 3, 3, 3, 3, 3, 3, 3, 0, 3, 0, 0, 3, 0, 0, 3, 3, 3, 5, 5, 2, 5, 5, 5, 5, 2, 5, 2, 5, 2, 5, 4, 4, 7, 4, 4, 6, 4, 6])
me_cube.materials.append(mat_building2)
me_cube.materials.append(mat_grey)
me_cube.materials.append(mat_light_grey)
me_cube.materials.append(mat_grey_roof)
me_cube.materials.append(mat_white)
me_cube.materials.append(mat_black)
me_cube.materials.append(mat_door2)
me_cube.materials.append(mat_door_handle)
me_cube.use_remesh_preserve_volume = False
me_cube.use_remesh_preserve_attributes = False
me_cube.use_mirror_vertex_groups = False
me_cube.update()

# ---- objects
ob_cube = bpy.data.objects.new('Cube', me_cube)

# ---- transforms, parenting, visibility, modifiers, constraints
ob_cube.location = (0.0, 0.0, 0.0)
ob_cube.lock_rotations_4d = False
ob_cube.empty_display_type = 'ARROWS'
ob_cube.lineart.crease_threshold = 0.0

# ---- collection membership
col_collection_1.objects.link(ob_cube)

# ---- scene / render settings (as saved in the file)
scene.frame_start = 1; scene.frame_end = 250; scene.frame_set(1)
scene.render.engine = 'BLENDER_EEVEE_NEXT'
scene.render.resolution_percentage = 50
scene.render.dither_intensity = 0.0
scene.cycles.use_denoising = False
scene.cycles.samples = 128
scene.cycles.sampling_pattern = 'TABULATED_SOBOL'
scene.cycles.light_sampling_threshold = 0.0
scene.cycles.use_adaptive_sampling = False
scene.cycles.use_light_tree = False
scene.cycles.blur_glossy = 0.0
scene.cycles.sample_clamp_indirect = 0.0
scene.view_settings.view_transform = 'Standard'
bpy.context.view_layer.update()

# ---- added for rendering (the .blend has no active camera and no usable light): camera, sun
cam_auto = bpy.data.cameras.new('AutoCamera')
cam_auto.lens = 50.0
cam_auto.sensor_width = 36.0
cam_auto.clip_end = 1000.0
ob_auto_camera = bpy.data.objects.new('AutoCamera', cam_auto)
scene.collection.objects.link(ob_auto_camera)
ob_auto_camera.location = (12.3338, -11.7257, 12.031)
ob_auto_camera.rotation_euler = (1.09748, -7.21219e-08, 0.694738)
scene.camera = ob_auto_camera
light_auto_sun = bpy.data.lights.new('AutoSun', 'SUN')
light_auto_sun.energy = 3.0
light_auto_sun.angle = 0.0523599
ob_auto_sun = bpy.data.objects.new('AutoSun', light_auto_sun)
scene.collection.objects.link(ob_auto_sun)
ob_auto_sun.rotation_euler = (0.872665, 0.174533, 0.523599)
bpy.context.view_layer.update()
